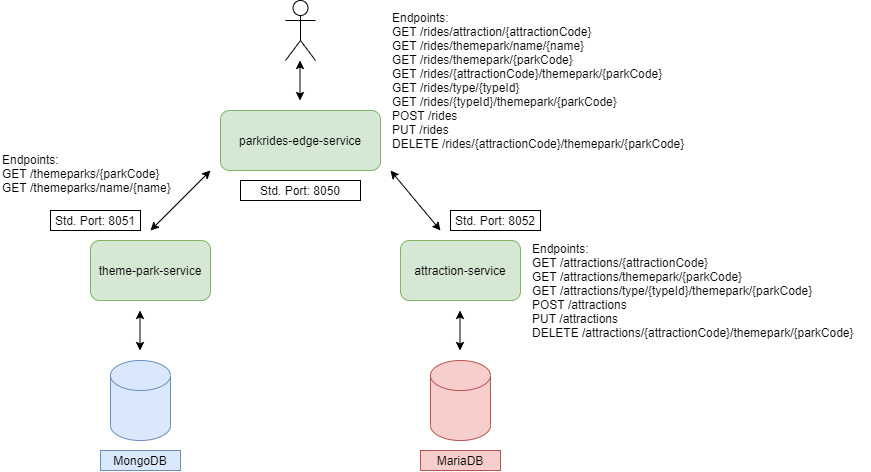

The diagram above was exported from draw.io. Its source (the exported page's mxGraphModel, read from the mxfile embedded in the PNG):
<mxGraphModel dx="981" dy="548" grid="1" gridSize="10" guides="1" tooltips="1" connect="1" arrows="1" fold="1" page="1" pageScale="1" pageWidth="850" pageHeight="1100" math="0" shadow="0">
  <root>
    <mxCell id="0" />
    <mxCell id="1" parent="0" />
    <mxCell id="G-P7dWXMyd1FD8f334zf-1" value="attraction-service" style="rounded=1;whiteSpace=wrap;html=1;fillColor=#d5e8d4;strokeColor=#82b366;" vertex="1" parent="1">
      <mxGeometry x="540" y="320" width="120" height="60" as="geometry" />
    </mxCell>
    <mxCell id="G-P7dWXMyd1FD8f334zf-2" value="theme-park-service" style="rounded=1;whiteSpace=wrap;html=1;fillColor=#d5e8d4;strokeColor=#82b366;" vertex="1" parent="1">
      <mxGeometry x="230" y="320" width="120" height="60" as="geometry" />
    </mxCell>
    <mxCell id="G-P7dWXMyd1FD8f334zf-3" value="parkrides-edge-service" style="rounded=1;whiteSpace=wrap;html=1;fillColor=#d5e8d4;strokeColor=#82b366;" vertex="1" parent="1">
      <mxGeometry x="360" y="190" width="160" height="60" as="geometry" />
    </mxCell>
    <mxCell id="G-P7dWXMyd1FD8f334zf-4" value="" style="endArrow=classic;startArrow=classic;html=1;rounded=0;" edge="1" parent="1">
      <mxGeometry width="50" height="50" relative="1" as="geometry">
        <mxPoint x="290" y="310" as="sourcePoint" />
        <mxPoint x="350" y="250" as="targetPoint" />
      </mxGeometry>
    </mxCell>
    <mxCell id="G-P7dWXMyd1FD8f334zf-5" value="" style="endArrow=classic;startArrow=classic;html=1;rounded=0;" edge="1" parent="1">
      <mxGeometry width="50" height="50" relative="1" as="geometry">
        <mxPoint x="530" y="250" as="sourcePoint" />
        <mxPoint x="580" y="310" as="targetPoint" />
      </mxGeometry>
    </mxCell>
    <mxCell id="G-P7dWXMyd1FD8f334zf-6" value="" style="shape=cylinder3;whiteSpace=wrap;html=1;boundedLbl=1;backgroundOutline=1;size=15;fillColor=#dae8fc;strokeColor=#6c8ebf;" vertex="1" parent="1">
      <mxGeometry x="250" y="440" width="60" height="80" as="geometry" />
    </mxCell>
    <mxCell id="G-P7dWXMyd1FD8f334zf-7" value="" style="shape=cylinder3;whiteSpace=wrap;html=1;boundedLbl=1;backgroundOutline=1;size=15;fillColor=#f8cecc;strokeColor=#b85450;" vertex="1" parent="1">
      <mxGeometry x="570" y="440" width="60" height="80" as="geometry" />
    </mxCell>
    <mxCell id="G-P7dWXMyd1FD8f334zf-8" value="" style="endArrow=classic;startArrow=classic;html=1;rounded=0;" edge="1" parent="1">
      <mxGeometry width="50" height="50" relative="1" as="geometry">
        <mxPoint x="599.5" y="430" as="sourcePoint" />
        <mxPoint x="599.5" y="390" as="targetPoint" />
      </mxGeometry>
    </mxCell>
    <mxCell id="G-P7dWXMyd1FD8f334zf-9" value="" style="endArrow=classic;startArrow=classic;html=1;rounded=0;" edge="1" parent="1">
      <mxGeometry width="50" height="50" relative="1" as="geometry">
        <mxPoint x="279.5" y="430" as="sourcePoint" />
        <mxPoint x="279.5" y="390" as="targetPoint" />
      </mxGeometry>
    </mxCell>
    <mxCell id="G-P7dWXMyd1FD8f334zf-10" value="MongoDB" style="whiteSpace=wrap;html=1;fillColor=#dae8fc;strokeColor=#6c8ebf;" vertex="1" parent="1">
      <mxGeometry x="240" y="530" width="80" height="20" as="geometry" />
    </mxCell>
    <mxCell id="G-P7dWXMyd1FD8f334zf-11" value="MariaDB" style="whiteSpace=wrap;html=1;fillColor=#f8cecc;strokeColor=#b85450;" vertex="1" parent="1">
      <mxGeometry x="560" y="530" width="80" height="20" as="geometry" />
    </mxCell>
    <mxCell id="G-P7dWXMyd1FD8f334zf-12" value="" style="endArrow=classic;startArrow=classic;html=1;rounded=0;" edge="1" parent="1">
      <mxGeometry width="50" height="50" relative="1" as="geometry">
        <mxPoint x="439.5" y="180" as="sourcePoint" />
        <mxPoint x="439.5" y="140" as="targetPoint" />
      </mxGeometry>
    </mxCell>
    <mxCell id="G-P7dWXMyd1FD8f334zf-13" value="Std. Port: 8050&lt;span style=&quot;color: rgba(0 , 0 , 0 , 0) ; font-family: monospace ; font-size: 0px&quot;&gt;%3CmxGraphModel%3E%3Croot%3E%3CmxCell%20id%3D%220%22%2F%3E%3CmxCell%20id%3D%221%22%20parent%3D%220%22%2F%3E%3CmxCell%20id%3D%222%22%20value%3D%22%22%20style%3D%22endArrow%3Dclassic%3BstartArrow%3Dclassic%3Bhtml%3D1%3Brounded%3D0%3B%22%20edge%3D%221%22%20parent%3D%221%22%3E%3CmxGeometry%20width%3D%2250%22%20height%3D%2250%22%20relative%3D%221%22%20as%3D%22geometry%22%3E%3CmxPoint%20x%3D%22279.5%22%20y%3D%22430%22%20as%3D%22sourcePoint%22%2F%3E%3CmxPoint%20x%3D%22279.5%22%20y%3D%22390%22%20as%3D%22targetPoint%22%2F%3E%3C%2FmxGeometry%3E%3C%2FmxCell%3E%3C%2Froot%3E%3C%2FmxGraphModel%3E&lt;/span&gt;" style="whiteSpace=wrap;html=1;" vertex="1" parent="1">
      <mxGeometry x="380" y="260" width="120" height="20" as="geometry" />
    </mxCell>
    <mxCell id="G-P7dWXMyd1FD8f334zf-14" value="Std. Port: 8052&lt;span style=&quot;color: rgba(0 , 0 , 0 , 0) ; font-family: monospace ; font-size: 0px&quot;&gt;%3CmxGraphModel%3E%3Croot%3E%3CmxCell%20id%3D%220%22%2F%3E%3CmxCell%20id%3D%221%22%20parent%3D%220%22%2F%3E%3CmxCell%20id%3D%222%22%20value%3D%22%22%20style%3D%22endArrow%3Dclassic%3BstartArrow%3Dclassic%3Bhtml%3D1%3Brounded%3D0%3B%22%20edge%3D%221%22%20parent%3D%221%22%3E%3CmxGeometry%20width%3D%2250%22%20height%3D%2250%22%20relative%3D%221%22%20as%3D%22geometry%22%3E%3CmxPoint%20x%3D%22279.5%22%20y%3D%22430%22%20as%3D%22sourcePoint%22%2F%3E%3CmxPoint%20x%3D%22279.5%22%20y%3D%22390%22%20as%3D%22targetPoint%22%2F%3E%3C%2FmxGeometry%3E%3C%2FmxCell%3E%3C%2Froot%3E%3C%2FmxGraphModel%3E&lt;/span&gt;" style="whiteSpace=wrap;html=1;" vertex="1" parent="1">
      <mxGeometry x="590" y="290" width="90" height="20" as="geometry" />
    </mxCell>
    <mxCell id="G-P7dWXMyd1FD8f334zf-15" value="Std. Port: 8051&lt;span style=&quot;color: rgba(0 , 0 , 0 , 0) ; font-family: monospace ; font-size: 0px&quot;&gt;%3CmxGraphModel%3E%3Croot%3E%3CmxCell%20id%3D%220%22%2F%3E%3CmxCell%20id%3D%221%22%20parent%3D%220%22%2F%3E%3CmxCell%20id%3D%222%22%20value%3D%22%22%20style%3D%22endArrow%3Dclassic%3BstartArrow%3Dclassic%3Bhtml%3D1%3Brounded%3D0%3B%22%20edge%3D%221%22%20parent%3D%221%22%3E%3CmxGeometry%20width%3D%2250%22%20height%3D%2250%22%20relative%3D%221%22%20as%3D%22geometry%22%3E%3CmxPoint%20x%3D%22279.5%22%20y%3D%22430%22%20as%3D%22sourcePoint%22%2F%3E%3CmxPoint%20x%3D%22279.5%22%20y%3D%22390%22%20as%3D%22targetPoint%22%2F%3E%3C%2FmxGeometry%3E%3C%2FmxCell%3E%3C%2Froot%3E%3C%2FmxGraphModel%3E&lt;/span&gt;" style="whiteSpace=wrap;html=1;" vertex="1" parent="1">
      <mxGeometry x="190" y="290" width="90" height="20" as="geometry" />
    </mxCell>
    <mxCell id="G-P7dWXMyd1FD8f334zf-18" value="Endpoints:&lt;br&gt;GET /rides/attraction/{attractionCode}&lt;br&gt;GET /rides/themepark/name/{name}&lt;br&gt;GET /rides/themepark/{parkCode}&lt;br&gt;GET /rides/{attractionCode}/themepark/{parkCode}&lt;br&gt;GET /rides/type/{typeId}&lt;br&gt;GET /rides/{typeId}/themepark/{parkCode}&lt;br&gt;POST /rides&lt;br&gt;PUT /rides&lt;br&gt;DELETE /rides/{attractionCode}/themepark/{parkCode}" style="text;html=1;align=left;verticalAlign=middle;resizable=0;points=[];autosize=1;strokeColor=none;fillColor=none;" vertex="1" parent="1">
      <mxGeometry x="530" y="85" width="310" height="150" as="geometry" />
    </mxCell>
    <mxCell id="G-P7dWXMyd1FD8f334zf-19" value="Endpoints:&lt;br&gt;GET /themeparks/{parkCode}&lt;br&gt;GET /themeparks/name/{name}&lt;br&gt;&lt;div&gt;&lt;br&gt;&lt;/div&gt;" style="text;html=1;align=left;verticalAlign=middle;resizable=0;points=[];autosize=1;strokeColor=none;fillColor=none;" vertex="1" parent="1">
      <mxGeometry x="140" y="230" width="180" height="60" as="geometry" />
    </mxCell>
    <mxCell id="G-P7dWXMyd1FD8f334zf-20" value="Endpoints:&lt;br&gt;GET /attractions/{attractionCode}&lt;br&gt;GET /attractions/themepark/{parkCode}&lt;br&gt;GET /attractions/type/{typeId}/themepark/{parkCode}&lt;br&gt;POST /attractions&lt;br&gt;PUT /attractions&lt;br&gt;DELETE /attractions/{attractionCode}/themepark/{parkCode}" style="text;html=1;align=left;verticalAlign=middle;resizable=0;points=[];autosize=1;strokeColor=none;fillColor=none;" vertex="1" parent="1">
      <mxGeometry x="670" y="320" width="340" height="100" as="geometry" />
    </mxCell>
    <mxCell id="G-P7dWXMyd1FD8f334zf-21" value="" style="shape=umlActor;verticalLabelPosition=bottom;verticalAlign=top;html=1;outlineConnect=0;" vertex="1" parent="1">
      <mxGeometry x="425" y="80" width="30" height="60" as="geometry" />
    </mxCell>
  </root>
</mxGraphModel>